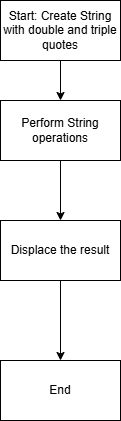

The diagram above was exported from draw.io. Its source (the exported page's mxGraphModel, read from the mxfile embedded in the PNG):
<mxGraphModel dx="774" dy="497" grid="1" gridSize="10" guides="1" tooltips="1" connect="1" arrows="1" fold="1" page="1" pageScale="1" pageWidth="827" pageHeight="1169" math="0" shadow="0">
  <root>
    <mxCell id="0" />
    <mxCell id="1" parent="0" />
    <mxCell id="JlW7IANmola5ZmQAoU2X-3" edge="1" parent="1" source="JlW7IANmola5ZmQAoU2X-1" style="edgeStyle=orthogonalEdgeStyle;rounded=0;orthogonalLoop=1;jettySize=auto;html=1;" target="JlW7IANmola5ZmQAoU2X-2" value="">
      <mxGeometry relative="1" as="geometry" />
    </mxCell>
    <mxCell id="JlW7IANmola5ZmQAoU2X-1" parent="1" style="rounded=0;whiteSpace=wrap;html=1;" value="Start: Create String with double and triple quotes" vertex="1">
      <mxGeometry height="60" width="120" x="340" y="10" as="geometry" />
    </mxCell>
    <mxCell id="JlW7IANmola5ZmQAoU2X-5" edge="1" parent="1" source="JlW7IANmola5ZmQAoU2X-2" style="edgeStyle=orthogonalEdgeStyle;rounded=0;orthogonalLoop=1;jettySize=auto;html=1;" target="JlW7IANmola5ZmQAoU2X-4" value="">
      <mxGeometry relative="1" as="geometry" />
    </mxCell>
    <mxCell id="JlW7IANmola5ZmQAoU2X-2" parent="1" style="rounded=0;whiteSpace=wrap;html=1;" value="Perform String operations" vertex="1">
      <mxGeometry height="60" width="120" x="340" y="110" as="geometry" />
    </mxCell>
    <mxCell id="JlW7IANmola5ZmQAoU2X-7" edge="1" parent="1" source="JlW7IANmola5ZmQAoU2X-4" style="edgeStyle=orthogonalEdgeStyle;rounded=0;orthogonalLoop=1;jettySize=auto;html=1;" target="JlW7IANmola5ZmQAoU2X-6" value="">
      <mxGeometry relative="1" as="geometry" />
    </mxCell>
    <mxCell id="JlW7IANmola5ZmQAoU2X-4" parent="1" style="rounded=0;whiteSpace=wrap;html=1;" value="Displace the result" vertex="1">
      <mxGeometry height="60" width="120" x="340" y="230" as="geometry" />
    </mxCell>
    <mxCell id="JlW7IANmola5ZmQAoU2X-6" parent="1" style="rounded=0;whiteSpace=wrap;html=1;" value="End" vertex="1">
      <mxGeometry height="60" width="120" x="340" y="370" as="geometry" />
    </mxCell>
  </root>
</mxGraphModel>